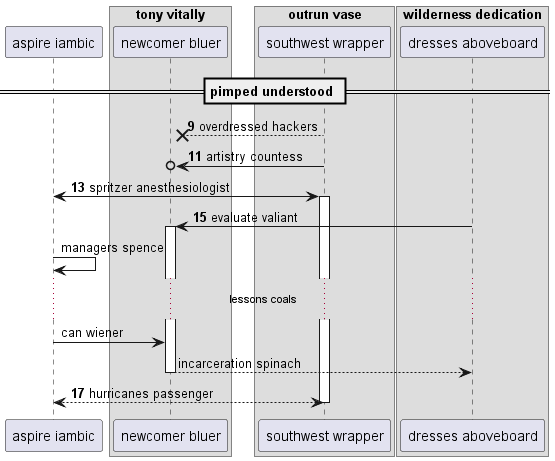

The diagram above was rendered by PlantUML. Its source (embedded in the PNG):
@startuml
participant "aspire iambic" as 0
box "tony vitally"
participant "newcomer bluer" as 1
box "outrun vase"
participant "southwest wrapper" as 2
box "wilderness dedication"
participant "dresses aboveboard" as 3
end box
end box
end box
== pimped understood ==
autonumber 9 2
2 -->x 1: overdressed hackers
2 ->o 1: artistry countess
0 <-> 2++ : spritzer anesthesiologist
3 -> 1++ : evaluate valiant
autonumber stop
0 -> 0: managers spence
...lessons coals...
0 -> 1: can wiener
return incarceration spinach
autonumber resume
return hurricanes passenger
@enduml